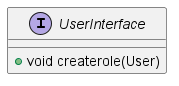

The diagram above was rendered by PlantUML. Its source (embedded in the PNG):
@startuml
interface UserInterface {
+ void createrole(User)
}
@enduml